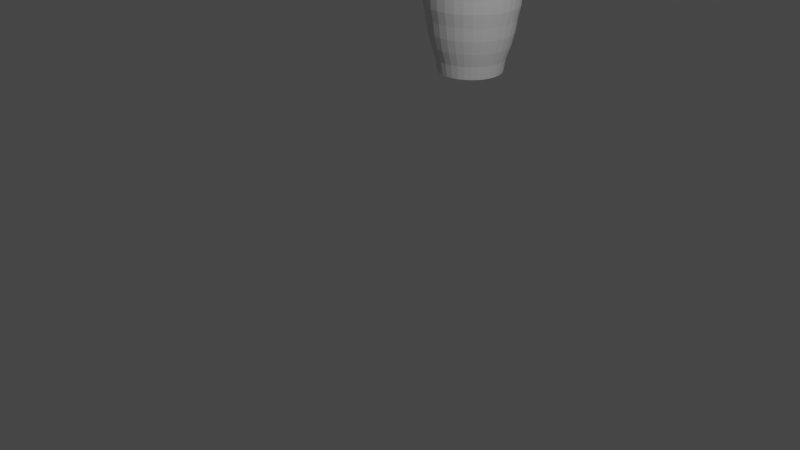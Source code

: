 # Source: Vase.blend  (saved by Blender 3.0.42; exported with 4.5.12 LTS)
import bpy
from mathutils import Matrix  # noqa: F401  (used for matrix-valued properties, if any)

bpy.ops.wm.read_factory_settings(use_empty=True)
scene = bpy.context.scene
scene.name = 'Scene'

# ---- collections
col_collection = bpy.data.collections.new('Collection'); scene.collection.children.link(col_collection)

# ---- world
world_world = bpy.data.worlds.new('World'); scene.world = world_world
world_world.use_nodes = True; world_world.node_tree.nodes.clear()
_N = world_world.node_tree.nodes; _L = world_world.node_tree.links
n0 = _N.new('ShaderNodeOutputWorld'); n0.name = 'World Output'; n0.location = (300, 300)
n1 = _N.new('ShaderNodeBackground'); n1.name = 'Background'; n1.location = (10, 300)
n1.inputs[0].default_value = (0.05088, 0.05088, 0.05088, 1.0)
_L.new(n1.outputs[0], n0.inputs[0])
n0.is_active_output = True
world_world.color = (0.05088, 0.05088, 0.05088)
world_world.use_sun_shadow = False
world_world.sun_shadow_jitter_overblur = 0.0

# ---- cameras
cam_camera = bpy.data.cameras.new('Camera')
cam_camera.clip_end = 100.0
cam_camera.ortho_scale = 7.314

# ---- lights
light_light = bpy.data.lights.new('Light', 'POINT')
light_light.transmission_factor = 0.0
light_light.energy = 1000.0
light_light.shadow_soft_size = 0.1
light_light.shadow_maximum_resolution = 0.006
light_light.use_absolute_resolution = True

# ---- meshes
me_cylinder_005 = bpy.data.meshes.new('Cylinder.005')
me_cylinder_005.from_pydata([(7.336e-08, 0.4809, 0.9352), (0.09382, 0.4717, 0.9352), (0.184, 0.4443, 0.9352), (0.2672, 0.3999, 0.9352), (0.34, 0.34, 0.9352), (0.3999, 0.2672, 0.9352), (0.4443, 0.184, 0.9352), (0.4717, 0.09382, 0.9352), (0.4809, -2.102e-08, 0.9352), (0.4717, -0.09382, 0.9352), (0.4443, -0.184, 0.9352), (0.3999, -0.2672, 0.9352), (0.34, -0.34, 0.9352), (0.2672, -0.3999, 0.9352), (0.184, -0.4443, 0.9352), (0.09382, -0.4717, 0.9352), (3.132e-08, -0.4809, 0.9352), (-0.09382, -0.4717, 0.9352), (-0.184, -0.4443, 0.9352), (-0.2672, -0.3999, 0.9352), (-0.34, -0.34, 0.9352), (-0.3999, -0.2672, 0.9352), (-0.4443, -0.184, 0.9352), (-0.4717, -0.09382, 0.9352), (-0.4809, 5.735e-09, 0.9352), (-0.4717, 0.09382, 0.9352), (-0.4443, 0.184, 0.9352), (-0.3999, 0.2672, 0.9352), (-0.34, 0.34, 0.9352), (-0.2672, 0.3999, 0.9352), (-0.184, 0.4443, 0.9352), (-0.09382, 0.4717, 0.9352), (0.0, 0.7637, 1.935), (0.149, 0.749, 1.935), (0.2923, 0.7056, 1.935), (0.4243, 0.635, 1.935), (0.54, 0.54, 1.935), (0.635, 0.4243, 1.935), (0.7056, 0.2923, 1.935), (0.749, 0.149, 1.935), (0.7637, -5.214e-09, 1.935), (0.749, -0.149, 1.935), (0.7056, -0.2923, 1.935), (0.635, -0.4243, 1.935), (0.54, -0.54, 1.935), (0.4243, -0.635, 1.935), (0.2923, -0.7056, 1.935), (0.149, -0.749, 1.935), (-6.677e-08, -0.7637, 1.935), (-0.149, -0.749, 1.935), (-0.2923, -0.7056, 1.935), (-0.4243, -0.635, 1.935), (-0.54, -0.54, 1.935), (-0.635, -0.4243, 1.935), (-0.7056, -0.2923, 1.935), (-0.749, -0.149, 1.935), (-0.7637, 3.728e-08, 1.935), (-0.749, 0.149, 1.935), (-0.7056, 0.2923, 1.935), (-0.635, 0.4243, 1.935), (-0.54, 0.54, 1.935), (-0.4243, 0.635, 1.935), (-0.2923, 0.7056, 1.935), (-0.149, 0.749, 1.935), (0.128, 0.6437, 1.435), (0.2512, 0.6064, 1.435), (0.3647, 0.5457, 1.435), (0.4641, 0.4641, 1.435), (0.5457, 0.3647, 1.435), (0.6064, 0.2512, 1.435), (0.6437, 0.128, 1.435), (0.6564, -2.869e-08, 1.435), (0.6437, -0.128, 1.435), (0.6064, -0.2512, 1.435), (0.5457, -0.3647, 1.435), (0.4641, -0.4641, 1.435), (0.3647, -0.5457, 1.435), (0.2512, -0.6064, 1.435), (0.128, -0.6437, 1.435), (-1.393e-07, -0.6564, 1.435), (-0.128, -0.6437, 1.435), (-0.2512, -0.6064, 1.435), (-0.3647, -0.5457, 1.435), (-0.4641, -0.4641, 1.435), (-0.5457, -0.3647, 1.435), (-0.6064, -0.2512, 1.435), (-0.6437, -0.128, 1.435), (-0.6564, 7.827e-09, 1.435), (-0.6437, 0.128, 1.435), (-0.6064, 0.2512, 1.435), (-0.5457, 0.3647, 1.435), (-0.4641, 0.4641, 1.435), (-0.3647, 0.5457, 1.435), (-0.2512, 0.6064, 1.435), (-0.128, 0.6437, 1.435), (-8.193e-08, 0.6564, 1.435), (0.0, 0.7323, 2.435), (0.1429, 0.7183, 2.435), (0.2803, 0.6766, 2.435), (0.4069, 0.6089, 2.435), (0.5178, 0.5178, 2.435), (0.6089, 0.4069, 2.435), (0.6766, 0.2803, 2.435), (0.7183, 0.1429, 2.435), (0.7323, -1.026e-10, 2.435), (0.7183, -0.1429, 2.435), (0.6766, -0.2803, 2.435), (0.6089, -0.4069, 2.435), (0.5178, -0.5178, 2.435), (0.4069, -0.6089, 2.435), (0.2803, -0.6766, 2.435), (0.1429, -0.7183, 2.435), (-6.402e-08, -0.7323, 2.435), (-0.1429, -0.7183, 2.435), (-0.2803, -0.6766, 2.435), (-0.4069, -0.6089, 2.435), (-0.5178, -0.5178, 2.435), (-0.6089, -0.4069, 2.435), (-0.6766, -0.2803, 2.435), (-0.7183, -0.1429, 2.435), (-0.7323, 4.064e-08, 2.435), (-0.7183, 0.1429, 2.435), (-0.6766, 0.2803, 2.435), (-0.6089, 0.4069, 2.435), (-0.5178, 0.5178, 2.435), (-0.4069, 0.6089, 2.435), (-0.2803, 0.6766, 2.435), (-0.1429, 0.7183, 2.435), (0.1495, 0.7518, 2.2), (0.2933, 0.7082, 2.2), (0.4259, 0.6373, 2.2), (0.542, 0.542, 2.2), (0.6373, 0.4259, 2.2), (0.7082, 0.2933, 2.2), (0.7518, 0.1495, 2.2), (0.7665, -5.673e-09, 2.2), (0.7518, -0.1495, 2.2), (0.7082, -0.2933, 2.2), (0.6373, -0.4259, 2.2), (0.542, -0.542, 2.2), (0.4259, -0.6373, 2.2), (0.2933, -0.7082, 2.2), (0.1495, -0.7518, 2.2), (-1.227e-07, -0.7665, 2.2), (-0.1495, -0.7518, 2.2), (-0.2933, -0.7082, 2.2), (-0.4259, -0.6373, 2.2), (-0.542, -0.542, 2.2), (-0.6373, -0.4259, 2.2), (-0.7082, -0.2933, 2.2), (-0.7518, -0.1495, 2.2), (-0.7665, 3.697e-08, 2.2), (-0.7518, 0.1495, 2.2), (-0.7082, 0.2933, 2.2), (-0.6373, 0.4259, 2.2), (-0.542, 0.542, 2.2), (-0.4259, 0.6373, 2.2), (-0.2933, 0.7082, 2.2), (-0.1495, 0.7518, 2.2), (-5.567e-08, 0.7665, 2.2), (0.0, 0.7124, 1.685), (0.139, 0.6987, 1.685), (0.2726, 0.6582, 1.685), (0.3958, 0.5923, 1.685), (0.5037, 0.5037, 1.685), (0.5923, 0.3958, 1.685), (0.6582, 0.2726, 1.685), (0.6987, 0.139, 1.685), (0.7124, -3.114e-08, 1.685), (0.6987, -0.139, 1.685), (0.6582, -0.2726, 1.685), (0.5923, -0.3958, 1.685), (0.5037, -0.5037, 1.685), (0.3958, -0.5923, 1.685), (0.2726, -0.6582, 1.685), (0.139, -0.6987, 1.685), (-6.228e-08, -0.7124, 1.685), (-0.139, -0.6987, 1.685), (-0.2726, -0.6582, 1.685), (-0.3958, -0.5923, 1.685), (-0.5037, -0.5037, 1.685), (-0.5923, -0.3958, 1.685), (-0.6582, -0.2726, 1.685), (-0.6987, -0.139, 1.685), (-0.7124, 8.495e-09, 1.685), (-0.6987, 0.139, 1.685), (-0.6582, 0.2726, 1.685), (-0.5923, 0.3958, 1.685), (-0.5037, 0.5037, 1.685), (-0.3958, 0.5923, 1.685), (-0.2726, 0.6582, 1.685), (-0.139, 0.6987, 1.685), (0.1134, 0.5701, 1.185), (0.2224, 0.537, 1.185), (0.3229, 0.4833, 1.185), (0.411, 0.411, 1.185), (0.4833, 0.3229, 1.185), (0.537, 0.2224, 1.185), (0.5701, 0.1134, 1.185), (0.5812, -2.541e-08, 1.185), (0.5701, -0.1134, 1.185), (0.537, -0.2224, 1.185), (0.4833, -0.3229, 1.185), (0.411, -0.411, 1.185), (0.3229, -0.4833, 1.185), (0.2224, -0.537, 1.185), (0.1134, -0.5701, 1.185), (-1.507e-07, -0.5812, 1.185), (-0.1134, -0.5701, 1.185), (-0.2224, -0.537, 1.185), (-0.3229, -0.4833, 1.185), (-0.411, -0.411, 1.185), (-0.4833, -0.3229, 1.185), (-0.537, -0.2224, 1.185), (-0.5701, -0.1134, 1.185), (-0.5812, 6.931e-09, 1.185), (-0.5701, 0.1134, 1.185), (-0.537, 0.2224, 1.185), (-0.4833, 0.3229, 1.185), (-0.411, 0.411, 1.185), (-0.3229, 0.4833, 1.185), (-0.2224, 0.537, 1.185), (-0.1134, 0.5701, 1.185), (-9.984e-08, 0.5812, 1.185), (0.1294, 0.6508, 2.536), (0.2539, 0.613, 2.536), (0.3686, 0.5517, 2.536), (0.4692, 0.4692, 2.536), (0.5517, 0.3686, 2.536), (0.613, 0.2539, 2.536), (0.6508, 0.1294, 2.536), (0.6635, 9.396e-09, 2.536), (0.6508, -0.1294, 2.536), (0.613, -0.2539, 2.536), (0.5517, -0.3686, 2.536), (0.4692, -0.4692, 2.536), (0.3686, -0.5517, 2.536), (0.2539, -0.613, 2.536), (0.1294, -0.6508, 2.536), (-1.382e-07, -0.6635, 2.536), (-0.1294, -0.6508, 2.536), (-0.2539, -0.613, 2.536), (-0.3686, -0.5517, 2.536), (-0.4692, -0.4692, 2.536), (-0.5517, -0.3686, 2.536), (-0.613, -0.2539, 2.536), (-0.6508, -0.1294, 2.536), (-0.6635, 4.631e-08, 2.536), (-0.6508, 0.1294, 2.536), (-0.613, 0.2539, 2.536), (-0.5517, 0.3686, 2.536), (-0.4692, 0.4692, 2.536), (-0.3686, 0.5517, 2.536), (-0.2539, 0.613, 2.536), (-0.1294, 0.6508, 2.536), (-8.022e-08, 0.6635, 2.536), (0.0, 0.7661, 2.318), (0.1495, 0.7514, 2.318), (0.2932, 0.7078, 2.318), (0.4256, 0.637, 2.318), (0.5417, 0.5417, 2.318), (0.637, 0.4256, 2.318), (0.7078, 0.2932, 2.318), (0.7514, 0.1495, 2.318), (0.7661, -5.604e-09, 2.318), (0.7514, -0.1495, 2.318), (0.7078, -0.2932, 2.318), (0.637, -0.4256, 2.318), (0.5417, -0.5417, 2.318), (0.4256, -0.637, 2.318), (0.2932, -0.7078, 2.318), (0.1495, -0.7514, 2.318), (-6.697e-08, -0.7661, 2.318), (-0.1495, -0.7514, 2.318), (-0.2932, -0.7078, 2.318), (-0.4256, -0.637, 2.318), (-0.5417, -0.5417, 2.318), (-0.637, -0.4256, 2.318), (-0.7078, -0.2932, 2.318), (-0.7514, -0.1495, 2.318), (-0.7661, 3.702e-08, 2.318), (-0.7514, 0.1495, 2.318), (-0.7078, 0.2932, 2.318), (-0.637, 0.4256, 2.318), (-0.5417, 0.5417, 2.318), (-0.4256, 0.637, 2.318), (-0.2932, 0.7078, 2.318), (-0.1495, 0.7514, 2.318), (0.1522, 0.7653, 2.068), (0.2986, 0.7209, 2.068), (0.4335, 0.6488, 2.068), (0.5517, 0.5517, 2.068), (0.6488, 0.4335, 2.068), (0.7209, 0.2986, 2.068), (0.7653, 0.1522, 2.068), (0.7803, -7.915e-09, 2.068), (0.7653, -0.1522, 2.068), (0.7209, -0.2986, 2.068), (0.6488, -0.4335, 2.068), (0.5517, -0.5517, 2.068), (0.4335, -0.6488, 2.068), (0.2986, -0.7209, 2.068), (0.1522, -0.7653, 2.068), (-1.206e-07, -0.7803, 2.068), (-0.1522, -0.7653, 2.068), (-0.2986, -0.7209, 2.068), (-0.4335, -0.6488, 2.068), (-0.5517, -0.5517, 2.068), (-0.6488, -0.4335, 2.068), (-0.7209, -0.2986, 2.068), (-0.7653, -0.1522, 2.068), (-0.7803, 3.55e-08, 2.068), (-0.7653, 0.1522, 2.068), (-0.7209, 0.2986, 2.068), (-0.6488, 0.4335, 2.068), (-0.5517, 0.5517, 2.068), (-0.4335, 0.6488, 2.068), (-0.2986, 0.7209, 2.068), (-0.1522, 0.7653, 2.068), (-5.238e-08, 0.7803, 2.068), (0.0, 0.7407, 1.81), (0.1445, 0.7265, 1.81), (0.2835, 0.6843, 1.81), (0.4115, 0.6159, 1.81), (0.5238, 0.5238, 1.81), (0.6159, 0.4115, 1.81), (0.6843, 0.2835, 1.81), (0.7265, 0.1445, 1.81), (0.7407, -3.238e-08, 1.81), (0.7265, -0.1445, 1.81), (0.6843, -0.2835, 1.81), (0.6159, -0.4115, 1.81), (0.5238, -0.5238, 1.81), (0.4115, -0.6159, 1.81), (0.2835, -0.6843, 1.81), (0.1445, -0.7265, 1.81), (-6.476e-08, -0.7407, 1.81), (-0.1445, -0.7265, 1.81), (-0.2835, -0.6843, 1.81), (-0.4115, -0.6159, 1.81), (-0.5238, -0.5238, 1.81), (-0.6159, -0.4115, 1.81), (-0.6843, -0.2835, 1.81), (-0.7265, -0.1445, 1.81), (-0.7407, 8.833e-09, 1.81), (-0.7265, 0.1445, 1.81), (-0.6843, 0.2835, 1.81), (-0.6159, 0.4115, 1.81), (-0.5238, 0.5238, 1.81), (-0.4115, 0.6159, 1.81), (-0.2835, 0.6843, 1.81), (-0.1445, 0.7265, 1.81), (0.1364, 0.6858, 1.56), (0.2676, 0.646, 1.56), (0.3885, 0.5814, 1.56), (0.4945, 0.4945, 1.56), (0.5814, 0.3885, 1.56), (0.646, 0.2676, 1.56), (0.6858, 0.1364, 1.56), (0.6993, -3.057e-08, 1.56), (0.6858, -0.1364, 1.56), (0.646, -0.2676, 1.56), (0.5814, -0.3885, 1.56), (0.4945, -0.4945, 1.56), (0.3885, -0.5814, 1.56), (0.2676, -0.646, 1.56), (0.1364, -0.6858, 1.56), (-1.328e-07, -0.6993, 1.56), (-0.1364, -0.6858, 1.56), (-0.2676, -0.646, 1.56), (-0.3885, -0.5814, 1.56), (-0.4945, -0.4945, 1.56), (-0.5814, -0.3885, 1.56), (-0.646, -0.2676, 1.56), (-0.6858, -0.1364, 1.56), (-0.6993, 8.339e-09, 1.56), (-0.6858, 0.1364, 1.56), (-0.646, 0.2676, 1.56), (-0.5814, 0.3885, 1.56), (-0.4945, 0.4945, 1.56), (-0.3885, 0.5814, 1.56), (-0.2676, 0.646, 1.56), (-0.1364, 0.6858, 1.56), (-7.17e-08, 0.6993, 1.56), (2.624e-09, 0.6305, 1.31), (0.123, 0.6184, 1.31), (0.2413, 0.5826, 1.31), (0.3503, 0.5243, 1.31), (0.4459, 0.4459, 1.31), (0.5243, 0.3503, 1.31), (0.5826, 0.2413, 1.31), (0.6184, 0.123, 1.31), (0.6305, -2.756e-08, 1.31), (0.6184, -0.123, 1.31), (0.5826, -0.2413, 1.31), (0.5243, -0.3503, 1.31), (0.4459, -0.4459, 1.31), (0.3503, -0.5243, 1.31), (0.2413, -0.5826, 1.31), (0.123, -0.6184, 1.31), (-5.25e-08, -0.6305, 1.31), (-0.123, -0.6184, 1.31), (-0.2413, -0.5826, 1.31), (-0.3503, -0.5243, 1.31), (-0.4459, -0.4459, 1.31), (-0.5243, -0.3503, 1.31), (-0.5826, -0.2413, 1.31), (-0.6184, -0.123, 1.31), (-0.6305, 7.519e-09, 1.31), (-0.6184, 0.123, 1.31), (-0.5826, 0.2413, 1.31), (-0.5243, 0.3503, 1.31), (-0.4459, 0.4459, 1.31), (-0.3503, 0.5243, 1.31), (-0.2413, 0.5826, 1.31), (-0.123, 0.6184, 1.31), (0.1003, 0.5042, 1.06), (0.1967, 0.475, 1.06), (0.2856, 0.4275, 1.06), (0.3635, 0.3635, 1.06), (0.4275, 0.2856, 1.06), (0.475, 0.1967, 1.06), (0.5042, 0.1003, 1.06), (0.5141, -2.247e-08, 1.06), (0.5042, -0.1003, 1.06), (0.475, -0.1967, 1.06), (0.4275, -0.2856, 1.06), (0.3635, -0.3635, 1.06), (0.2856, -0.4275, 1.06), (0.1967, -0.475, 1.06), (0.1003, -0.5042, 1.06), (-1.608e-07, -0.5141, 1.06), (-0.1003, -0.5042, 1.06), (-0.1967, -0.475, 1.06), (-0.2856, -0.4275, 1.06), (-0.3635, -0.3635, 1.06), (-0.4275, -0.2856, 1.06), (-0.475, -0.1967, 1.06), (-0.5042, -0.1003, 1.06), (-0.5141, 6.131e-09, 1.06), (-0.5042, 0.1003, 1.06), (-0.475, 0.1967, 1.06), (-0.4275, 0.2856, 1.06), (-0.3635, 0.3635, 1.06), (-0.2856, 0.4275, 1.06), (-0.1967, 0.475, 1.06), (-0.1003, 0.5042, 1.06), (-1.158e-07, 0.5141, 1.06), (1.391e-07, 1.235e-08, 2.617), (-0.109, 0.548, 2.611), (-2.962e-08, 0.5587, 2.611), (0.109, 0.548, 2.611), (0.2138, 0.5162, 2.611), (0.3104, 0.4646, 2.611), (0.3951, 0.3951, 2.611), (0.4646, 0.3104, 2.611), (0.5162, 0.2138, 2.611), (0.548, 0.109, 2.611), (0.5587, 7.856e-09, 2.611), (0.548, -0.109, 2.611), (0.5162, -0.2138, 2.611), (0.4646, -0.3104, 2.611), (0.3951, -0.3951, 2.611), (0.3104, -0.4646, 2.611), (0.2138, -0.5162, 2.611), (0.109, -0.548, 2.611), (-7.846e-08, -0.5587, 2.611), (-0.109, -0.548, 2.611), (-0.2138, -0.5162, 2.611), (-0.3104, -0.4646, 2.611), (-0.3951, -0.3951, 2.611), (-0.4646, -0.3104, 2.611), (-0.5162, -0.2138, 2.611), (-0.548, -0.109, 2.611), (-0.5587, 3.894e-08, 2.611), (-0.548, 0.109, 2.611), (-0.5162, 0.2138, 2.611), (-0.4646, 0.3104, 2.611), (-0.3951, 0.3951, 2.611), (-0.3104, 0.4646, 2.611), (-0.2138, 0.5162, 2.611)], [], [(0, 1, 2, 3, 4, 5, 6, 7, 8, 9, 10, 11, 12, 13, 14, 15, 16, 17, 18, 19, 20, 21, 22, 23, 24, 25, 26, 27, 28, 29, 30, 31), (351, 63, 32, 320), (350, 62, 63, 351), (349, 61, 62, 350), (348, 60, 61, 349), (347, 59, 60, 348), (346, 58, 59, 347), (345, 57, 58, 346), (344, 56, 57, 345), (343, 55, 56, 344), (342, 54, 55, 343), (341, 53, 54, 342), (340, 52, 53, 341), (339, 51, 52, 340), (338, 50, 51, 339), (337, 49, 50, 338), (336, 48, 49, 337), (335, 47, 48, 336), (334, 46, 47, 335), (333, 45, 46, 334), (332, 44, 45, 333), (331, 43, 44, 332), (330, 42, 43, 331), (329, 41, 42, 330), (328, 40, 41, 329), (327, 39, 40, 328), (326, 38, 39, 327), (325, 37, 38, 326), (324, 36, 37, 325), (323, 35, 36, 324), (322, 34, 35, 323), (321, 33, 34, 322), (320, 32, 33, 321), (384, 95, 64, 385), (385, 64, 65, 386), (386, 65, 66, 387), (387, 66, 67, 388), (388, 67, 68, 389), (389, 68, 69, 390), (390, 69, 70, 391), (391, 70, 71, 392), (392, 71, 72, 393), (393, 72, 73, 394), (394, 73, 74, 395), (395, 74, 75, 396), (396, 75, 76, 397), (397, 76, 77, 398), (398, 77, 78, 399), (399, 78, 79, 400), (400, 79, 80, 401), (401, 80, 81, 402), (402, 81, 82, 403), (403, 82, 83, 404), (404, 83, 84, 405), (405, 84, 85, 406), (406, 85, 86, 407), (407, 86, 87, 408), (408, 87, 88, 409), (409, 88, 89, 410), (410, 89, 90, 411), (411, 90, 91, 412), (412, 91, 92, 413), (413, 92, 93, 414), (414, 93, 94, 415), (415, 94, 95, 384), (287, 127, 96, 256), (286, 126, 127, 287), (285, 125, 126, 286), (284, 124, 125, 285), (283, 123, 124, 284), (282, 122, 123, 283), (281, 121, 122, 282), (280, 120, 121, 281), (279, 119, 120, 280), (278, 118, 119, 279), (277, 117, 118, 278), (276, 116, 117, 277), (275, 115, 116, 276), (274, 114, 115, 275), (273, 113, 114, 274), (272, 112, 113, 273), (271, 111, 112, 272), (270, 110, 111, 271), (269, 109, 110, 270), (268, 108, 109, 269), (267, 107, 108, 268), (266, 106, 107, 267), (265, 105, 106, 266), (264, 104, 105, 265), (263, 103, 104, 264), (262, 102, 103, 263), (261, 101, 102, 262), (260, 100, 101, 261), (259, 99, 100, 260), (258, 98, 99, 259), (257, 97, 98, 258), (256, 96, 97, 257), (319, 159, 128, 288), (288, 128, 129, 289), (289, 129, 130, 290), (290, 130, 131, 291), (291, 131, 132, 292), (292, 132, 133, 293), (293, 133, 134, 294), (294, 134, 135, 295), (295, 135, 136, 296), (296, 136, 137, 297), (297, 137, 138, 298), (298, 138, 139, 299), (299, 139, 140, 300), (300, 140, 141, 301), (301, 141, 142, 302), (302, 142, 143, 303), (303, 143, 144, 304), (304, 144, 145, 305), (305, 145, 146, 306), (306, 146, 147, 307), (307, 147, 148, 308), (308, 148, 149, 309), (309, 149, 150, 310), (310, 150, 151, 311), (311, 151, 152, 312), (312, 152, 153, 313), (313, 153, 154, 314), (314, 154, 155, 315), (315, 155, 156, 316), (316, 156, 157, 317), (317, 157, 158, 318), (318, 158, 159, 319), (224, 255, 450, 451), (237, 236, 463, 464), (250, 249, 476, 477), (236, 235, 462, 463), (249, 248, 475, 476), (235, 234, 461, 462), (248, 247, 474, 475), (234, 233, 460, 461), (247, 246, 473, 474), (233, 232, 459, 460), (246, 245, 472, 473), (232, 231, 458, 459), (245, 244, 471, 472), (231, 230, 457, 458), (244, 243, 470, 471), (230, 229, 456, 457), (243, 242, 469, 470), (229, 228, 455, 456), (242, 241, 468, 469), (255, 254, 449, 450), (228, 227, 454, 455), (241, 240, 467, 468), (254, 253, 480, 449), (227, 226, 453, 454), (240, 239, 466, 467), (253, 252, 479, 480), (226, 225, 452, 453), (239, 238, 465, 466), (252, 251, 478, 479), (225, 224, 451, 452), (238, 237, 464, 465), (251, 250, 477, 478), (383, 160, 161, 352), (352, 161, 162, 353), (353, 162, 163, 354), (354, 163, 164, 355), (355, 164, 165, 356), (356, 165, 166, 357), (357, 166, 167, 358), (358, 167, 168, 359), (359, 168, 169, 360), (360, 169, 170, 361), (361, 170, 171, 362), (362, 171, 172, 363), (363, 172, 173, 364), (364, 173, 174, 365), (365, 174, 175, 366), (366, 175, 176, 367), (367, 176, 177, 368), (368, 177, 178, 369), (369, 178, 179, 370), (370, 179, 180, 371), (371, 180, 181, 372), (372, 181, 182, 373), (373, 182, 183, 374), (374, 183, 184, 375), (375, 184, 185, 376), (376, 185, 186, 377), (377, 186, 187, 378), (378, 187, 188, 379), (379, 188, 189, 380), (380, 189, 190, 381), (381, 190, 191, 382), (382, 191, 160, 383), (446, 222, 223, 447), (445, 221, 222, 446), (444, 220, 221, 445), (443, 219, 220, 444), (442, 218, 219, 443), (441, 217, 218, 442), (440, 216, 217, 441), (439, 215, 216, 440), (438, 214, 215, 439), (437, 213, 214, 438), (436, 212, 213, 437), (435, 211, 212, 436), (434, 210, 211, 435), (433, 209, 210, 434), (432, 208, 209, 433), (431, 207, 208, 432), (430, 206, 207, 431), (429, 205, 206, 430), (428, 204, 205, 429), (427, 203, 204, 428), (426, 202, 203, 427), (425, 201, 202, 426), (424, 200, 201, 425), (423, 199, 200, 424), (422, 198, 199, 423), (421, 197, 198, 422), (420, 196, 197, 421), (419, 195, 196, 420), (418, 194, 195, 419), (417, 193, 194, 418), (416, 192, 193, 417), (447, 223, 192, 416), (96, 255, 224, 97), (97, 224, 225, 98), (98, 225, 226, 99), (99, 226, 227, 100), (100, 227, 228, 101), (101, 228, 229, 102), (102, 229, 230, 103), (103, 230, 231, 104), (104, 231, 232, 105), (105, 232, 233, 106), (106, 233, 234, 107), (107, 234, 235, 108), (108, 235, 236, 109), (109, 236, 237, 110), (110, 237, 238, 111), (111, 238, 239, 112), (112, 239, 240, 113), (113, 240, 241, 114), (114, 241, 242, 115), (115, 242, 243, 116), (116, 243, 244, 117), (117, 244, 245, 118), (118, 245, 246, 119), (119, 246, 247, 120), (120, 247, 248, 121), (121, 248, 249, 122), (122, 249, 250, 123), (123, 250, 251, 124), (124, 251, 252, 125), (125, 252, 253, 126), (126, 253, 254, 127), (127, 254, 255, 96), (159, 256, 257, 128), (128, 257, 258, 129), (129, 258, 259, 130), (130, 259, 260, 131), (131, 260, 261, 132), (132, 261, 262, 133), (133, 262, 263, 134), (134, 263, 264, 135), (135, 264, 265, 136), (136, 265, 266, 137), (137, 266, 267, 138), (138, 267, 268, 139), (139, 268, 269, 140), (140, 269, 270, 141), (141, 270, 271, 142), (142, 271, 272, 143), (143, 272, 273, 144), (144, 273, 274, 145), (145, 274, 275, 146), (146, 275, 276, 147), (147, 276, 277, 148), (148, 277, 278, 149), (149, 278, 279, 150), (150, 279, 280, 151), (151, 280, 281, 152), (152, 281, 282, 153), (153, 282, 283, 154), (154, 283, 284, 155), (155, 284, 285, 156), (156, 285, 286, 157), (157, 286, 287, 158), (158, 287, 256, 159), (63, 318, 319, 32), (62, 317, 318, 63), (61, 316, 317, 62), (60, 315, 316, 61), (59, 314, 315, 60), (58, 313, 314, 59), (57, 312, 313, 58), (56, 311, 312, 57), (55, 310, 311, 56), (54, 309, 310, 55), (53, 308, 309, 54), (52, 307, 308, 53), (51, 306, 307, 52), (50, 305, 306, 51), (49, 304, 305, 50), (48, 303, 304, 49), (47, 302, 303, 48), (46, 301, 302, 47), (45, 300, 301, 46), (44, 299, 300, 45), (43, 298, 299, 44), (42, 297, 298, 43), (41, 296, 297, 42), (40, 295, 296, 41), (39, 294, 295, 40), (38, 293, 294, 39), (37, 292, 293, 38), (36, 291, 292, 37), (35, 290, 291, 36), (34, 289, 290, 35), (33, 288, 289, 34), (32, 319, 288, 33), (160, 320, 321, 161), (161, 321, 322, 162), (162, 322, 323, 163), (163, 323, 324, 164), (164, 324, 325, 165), (165, 325, 326, 166), (166, 326, 327, 167), (167, 327, 328, 168), (168, 328, 329, 169), (169, 329, 330, 170), (170, 330, 331, 171), (171, 331, 332, 172), (172, 332, 333, 173), (173, 333, 334, 174), (174, 334, 335, 175), (175, 335, 336, 176), (176, 336, 337, 177), (177, 337, 338, 178), (178, 338, 339, 179), (179, 339, 340, 180), (180, 340, 341, 181), (181, 341, 342, 182), (182, 342, 343, 183), (183, 343, 344, 184), (184, 344, 345, 185), (185, 345, 346, 186), (186, 346, 347, 187), (187, 347, 348, 188), (188, 348, 349, 189), (189, 349, 350, 190), (190, 350, 351, 191), (191, 351, 320, 160), (94, 382, 383, 95), (93, 381, 382, 94), (92, 380, 381, 93), (91, 379, 380, 92), (90, 378, 379, 91), (89, 377, 378, 90), (88, 376, 377, 89), (87, 375, 376, 88), (86, 374, 375, 87), (85, 373, 374, 86), (84, 372, 373, 85), (83, 371, 372, 84), (82, 370, 371, 83), (81, 369, 370, 82), (80, 368, 369, 81), (79, 367, 368, 80), (78, 366, 367, 79), (77, 365, 366, 78), (76, 364, 365, 77), (75, 363, 364, 76), (74, 362, 363, 75), (73, 361, 362, 74), (72, 360, 361, 73), (71, 359, 360, 72), (70, 358, 359, 71), (69, 357, 358, 70), (68, 356, 357, 69), (67, 355, 356, 68), (66, 354, 355, 67), (65, 353, 354, 66), (64, 352, 353, 65), (95, 383, 352, 64), (222, 415, 384, 223), (221, 414, 415, 222), (220, 413, 414, 221), (219, 412, 413, 220), (218, 411, 412, 219), (217, 410, 411, 218), (216, 409, 410, 217), (215, 408, 409, 216), (214, 407, 408, 215), (213, 406, 407, 214), (212, 405, 406, 213), (211, 404, 405, 212), (210, 403, 404, 211), (209, 402, 403, 210), (208, 401, 402, 209), (207, 400, 401, 208), (206, 399, 400, 207), (205, 398, 399, 206), (204, 397, 398, 205), (203, 396, 397, 204), (202, 395, 396, 203), (201, 394, 395, 202), (200, 393, 394, 201), (199, 392, 393, 200), (198, 391, 392, 199), (197, 390, 391, 198), (196, 389, 390, 197), (195, 388, 389, 196), (194, 387, 388, 195), (193, 386, 387, 194), (192, 385, 386, 193), (223, 384, 385, 192), (0, 447, 416, 1), (1, 416, 417, 2), (2, 417, 418, 3), (3, 418, 419, 4), (4, 419, 420, 5), (5, 420, 421, 6), (6, 421, 422, 7), (7, 422, 423, 8), (8, 423, 424, 9), (9, 424, 425, 10), (10, 425, 426, 11), (11, 426, 427, 12), (12, 427, 428, 13), (13, 428, 429, 14), (14, 429, 430, 15), (15, 430, 431, 16), (16, 431, 432, 17), (17, 432, 433, 18), (18, 433, 434, 19), (19, 434, 435, 20), (20, 435, 436, 21), (21, 436, 437, 22), (22, 437, 438, 23), (23, 438, 439, 24), (24, 439, 440, 25), (25, 440, 441, 26), (26, 441, 442, 27), (27, 442, 443, 28), (28, 443, 444, 29), (29, 444, 445, 30), (30, 445, 446, 31), (31, 446, 447, 0), (449, 448, 450), (480, 448, 449), (479, 448, 480), (478, 448, 479), (477, 448, 478), (476, 448, 477), (475, 448, 476), (474, 448, 475), (473, 448, 474), (472, 448, 473), (471, 448, 472), (470, 448, 471), (469, 448, 470), (468, 448, 469), (467, 448, 468), (466, 448, 467), (465, 448, 466), (464, 448, 465), (463, 448, 464), (462, 448, 463), (461, 448, 462), (460, 448, 461), (459, 448, 460), (458, 448, 459), (457, 448, 458), (456, 448, 457), (455, 448, 456), (454, 448, 455), (453, 448, 454), (452, 448, 453), (451, 448, 452), (450, 448, 451)])
_uv = me_cylinder_005.uv_layers.new(name='UVMap')
_uv.uv.foreach_set('vector', [0.75, 0.49, 0.7968, 0.4854, 0.8418, 0.4717, 0.8833, 0.4496, 0.9197, 0.4197, 0.9496, 0.3833, 0.9717, 0.3418, 0.9854, 0.2968, 0.99, 0.25, 0.9854, 0.2032, 0.9717, 0.1582, 0.9496, 0.1167, 0.9197, 0.08029, 0.8833, 0.05045, 0.8418, 0.02827, 0.7968, 0.01461, 0.75, 0.01, 0.7032, 0.01461, 0.6582, 0.02827, 0.6167, 0.05045, 0.5803, 0.08029, 0.5504, 0.1167, 0.5283, 0.1582, 0.5146, 0.2032, 0.51, 0.25, 0.5146, 0.2968, 0.5283, 0.3418, 0.5504, 0.3833, 0.5803, 0.4197, 0.6167, 0.4496, 0.6582, 0.4717, 0.7032, 0.4854, 0.03125, 0.7188, 0.03125, 0.75, 0.0, 0.75, 0.0, 0.7188, 0.0625, 0.7188, 0.0625, 0.75, 0.03125, 0.75, 0.03125, 0.7188, 0.09375, 0.7188, 0.09375, 0.75, 0.0625, 0.75, 0.0625, 0.7188, 0.125, 0.7188, 0.125, 0.75, 0.09375, 0.75, 0.09375, 0.7188, 0.1562, 0.7188, 0.1562, 0.75, 0.125, 0.75, 0.125, 0.7188, 0.1875, 0.7188, 0.1875, 0.75, 0.1562, 0.75, 0.1562, 0.7188, 0.2188, 0.7188, 0.2188, 0.75, 0.1875, 0.75, 0.1875, 0.7188, 0.25, 0.7188, 0.25, 0.75, 0.2188, 0.75, 0.2188, 0.7188, 0.2812, 0.7188, 0.2812, 0.75, 0.25, 0.75, 0.25, 0.7188, 0.3125, 0.7188, 0.3125, 0.75, 0.2812, 0.75, 0.2812, 0.7188, 0.3438, 0.7188, 0.3438, 0.75, 0.3125, 0.75, 0.3125, 0.7188, 0.375, 0.7188, 0.375, 0.75, 0.3438, 0.75, 0.3438, 0.7188, 0.4062, 0.7188, 0.4062, 0.75, 0.375, 0.75, 0.375, 0.7188, 0.4375, 0.7188, 0.4375, 0.75, 0.4062, 0.75, 0.4062, 0.7188, 0.4688, 0.7188, 0.4688, 0.75, 0.4375, 0.75, 0.4375, 0.7188, 0.5, 0.7188, 0.5, 0.75, 0.4688, 0.75, 0.4688, 0.7188, 0.5312, 0.7188, 0.5312, 0.75, 0.5, 0.75, 0.5, 0.7188, 0.5625, 0.7188, 0.5625, 0.75, 0.5312, 0.75, 0.5312, 0.7188, 0.5938, 0.7188, 0.5938, 0.75, 0.5625, 0.75, 0.5625, 0.7188, 0.625, 0.7188, 0.625, 0.75, 0.5938, 0.75, 0.5938, 0.7188, 0.6562, 0.7188, 0.6562, 0.75, 0.625, 0.75, 0.625, 0.7188, 0.6875, 0.7188, 0.6875, 0.75, 0.6562, 0.75, 0.6562, 0.7188, 0.7188, 0.7188, 0.7188, 0.75, 0.6875, 0.75, 0.6875, 0.7188, 0.75, 0.7188, 0.75, 0.75, 0.7188, 0.75, 0.7188, 0.7188, 0.7812, 0.7188, 0.7812, 0.75, 0.75, 0.75, 0.75, 0.7188, 0.8125, 0.7188, 0.8125, 0.75, 0.7812, 0.75, 0.7812, 0.7188, 0.8438, 0.7188, 0.8438, 0.75, 0.8125, 0.75, 0.8125, 0.7188, 0.875, 0.7188, 0.875, 0.75, 0.8438, 0.75, 0.8438, 0.7188, 0.9062, 0.7188, 0.9062, 0.75, 0.875, 0.75, 0.875, 0.7188, 0.9375, 0.7188, 0.9375, 0.75, 0.9062, 0.75, 0.9062, 0.7188, 0.9688, 0.7188, 0.9688, 0.75, 0.9375, 0.75, 0.9375, 0.7188, 1.0, 0.7188, 1.0, 0.75, 0.9688, 0.75, 0.9688, 0.7188, 1.0, 0.5938, 1.0, 0.625, 0.9688, 0.625, 0.9688, 0.5938, 0.9688, 0.5938, 0.9688, 0.625, 0.9375, 0.625, 0.9375, 0.5938, 0.9375, 0.5938, 0.9375, 0.625, 0.9062, 0.625, 0.9062, 0.5938, 0.9062, 0.5938, 0.9062, 0.625, 0.875, 0.625, 0.875, 0.5938, 0.875, 0.5938, 0.875, 0.625, 0.8438, 0.625, 0.8438, 0.5938, 0.8438, 0.5938, 0.8438, 0.625, 0.8125, 0.625, 0.8125, 0.5938, 0.8125, 0.5938, 0.8125, 0.625, 0.7812, 0.625, 0.7812, 0.5938, 0.7812, 0.5938, 0.7812, 0.625, 0.75, 0.625, 0.75, 0.5938, 0.75, 0.5938, 0.75, 0.625, 0.7188, 0.625, 0.7188, 0.5938, 0.7188, 0.5938, 0.7188, 0.625, 0.6875, 0.625, 0.6875, 0.5938, 0.6875, 0.5938, 0.6875, 0.625, 0.6562, 0.625, 0.6562, 0.5938, 0.6562, 0.5938, 0.6562, 0.625, 0.625, 0.625, 0.625, 0.5938, 0.625, 0.5938, 0.625, 0.625, 0.5938, 0.625, 0.5938, 0.5938, 0.5938, 0.5938, 0.5938, 0.625, 0.5625, 0.625, 0.5625, 0.5938, 0.5625, 0.5938, 0.5625, 0.625, 0.5312, 0.625, 0.5312, 0.5938, 0.5312, 0.5938, 0.5312, 0.625, 0.5, 0.625, 0.5, 0.5938, 0.5, 0.5938, 0.5, 0.625, 0.4688, 0.625, 0.4688, 0.5938, 0.4688, 0.5938, 0.4688, 0.625, 0.4375, 0.625, 0.4375, 0.5938, 0.4375, 0.5938, 0.4375, 0.625, 0.4062, 0.625, 0.4062, 0.5938, 0.4062, 0.5938, 0.4062, 0.625, 0.375, 0.625, 0.375, 0.5938, 0.375, 0.5938, 0.375, 0.625, 0.3438, 0.625, 0.3438, 0.5938, 0.3438, 0.5938, 0.3438, 0.625, 0.3125, 0.625, 0.3125, 0.5938, 0.3125, 0.5938, 0.3125, 0.625, 0.2812, 0.625, 0.2812, 0.5938, 0.2812, 0.5938, 0.2812, 0.625, 0.25, 0.625, 0.25, 0.5938, 0.25, 0.5938, 0.25, 0.625, 0.2188, 0.625, 0.2188, 0.5938, 0.2188, 0.5938, 0.2188, 0.625, 0.1875, 0.625, 0.1875, 0.5938, 0.1875, 0.5938, 0.1875, 0.625, 0.1562, 0.625, 0.1562, 0.5938, 0.1562, 0.5938, 0.1562, 0.625, 0.125, 0.625, 0.125, 0.5938, 0.125, 0.5938, 0.125, 0.625, 0.09375, 0.625, 0.09375, 0.5938, 0.09375, 0.5938, 0.09375, 0.625, 0.0625, 0.625, 0.0625, 0.5938, 0.0625, 0.5938, 0.0625, 0.625, 0.03125, 0.625, 0.03125, 0.5938, 0.03125, 0.5938, 0.03125, 0.625, 0.0, 0.625, 0.0, 0.5938, 0.03125, 0.8456, 0.03125, 0.875, 0.0, 0.875, 0.0, 0.8456, 0.0625, 0.8456, 0.0625, 0.875, 0.03125, 0.875, 0.03125, 0.8456, 0.09375, 0.8456, 0.09375, 0.875, 0.0625, 0.875, 0.0625, 0.8456, 0.125, 0.8456, 0.125, 0.875, 0.09375, 0.875, 0.09375, 0.8456, 0.1562, 0.8456, 0.1562, 0.875, 0.125, 0.875, 0.125, 0.8456, 0.1875, 0.8456, 0.1875, 0.875, 0.1562, 0.875, 0.1562, 0.8456, 0.2188, 0.8456, 0.2188, 0.875, 0.1875, 0.875, 0.1875, 0.8456, 0.25, 0.8456, 0.25, 0.875, 0.2188, 0.875, 0.2188, 0.8456, 0.2812, 0.8456, 0.2812, 0.875, 0.25, 0.875, 0.25, 0.8456, 0.3125, 0.8456, 0.3125, 0.875, 0.2812, 0.875, 0.2812, 0.8456, 0.3438, 0.8456, 0.3438, 0.875, 0.3125, 0.875, 0.3125, 0.8456, 0.375, 0.8456, 0.375, 0.875, 0.3438, 0.875, 0.3438, 0.8456, 0.4062, 0.8456, 0.4062, 0.875, 0.375, 0.875, 0.375, 0.8456, 0.4375, 0.8456, 0.4375, 0.875, 0.4062, 0.875, 0.4062, 0.8456, 0.4688, 0.8456, 0.4688, 0.875, 0.4375, 0.875, 0.4375, 0.8456, 0.5, 0.8456, 0.5, 0.875, 0.4688, 0.875, 0.4688, 0.8456, 0.5312, 0.8456, 0.5312, 0.875, 0.5, 0.875, 0.5, 0.8456, 0.5625, 0.8456, 0.5625, 0.875, 0.5312, 0.875, 0.5312, 0.8456, 0.5938, 0.8456, 0.5938, 0.875, 0.5625, 0.875, 0.5625, 0.8456, 0.625, 0.8456, 0.625, 0.875, 0.5938, 0.875, 0.5938, 0.8456, 0.6562, 0.8456, 0.6562, 0.875, 0.625, 0.875, 0.625, 0.8456, 0.6875, 0.8456, 0.6875, 0.875, 0.6562, 0.875, 0.6562, 0.8456, 0.7188, 0.8456, 0.7188, 0.875, 0.6875, 0.875, 0.6875, 0.8456, 0.75, 0.8456, 0.75, 0.875, 0.7188, 0.875, 0.7188, 0.8456, 0.7812, 0.8456, 0.7812, 0.875, 0.75, 0.875, 0.75, 0.8456, 0.8125, 0.8456, 0.8125, 0.875, 0.7812, 0.875, 0.7812, 0.8456, 0.8438, 0.8456, 0.8438, 0.875, 0.8125, 0.875, 0.8125, 0.8456, 0.875, 0.8456, 0.875, 0.875, 0.8438, 0.875, 0.8438, 0.8456, 0.9062, 0.8456, 0.9062, 0.875, 0.875, 0.875, 0.875, 0.8456, 0.9375, 0.8456, 0.9375, 0.875, 0.9062, 0.875, 0.9062, 0.8456, 0.9688, 0.8456, 0.9688, 0.875, 0.9375, 0.875, 0.9375, 0.8456, 1.0, 0.8456, 1.0, 0.875, 0.9688, 0.875, 0.9688, 0.8456, 1.0, 0.7831, 1.0, 0.8163, 0.9688, 0.8163, 0.9688, 0.7831, 0.9688, 0.7831, 0.9688, 0.8163, 0.9375, 0.8163, 0.9375, 0.7831, 0.9375, 0.7831, 0.9375, 0.8163, 0.9062, 0.8163, 0.9062, 0.7831, 0.9062, 0.7831, 0.9062, 0.8163, 0.875, 0.8163, 0.875, 0.7831, 0.875, 0.7831, 0.875, 0.8163, 0.8438, 0.8163, 0.8438, 0.7831, 0.8438, 0.7831, 0.8438, 0.8163, 0.8125, 0.8163, 0.8125, 0.7831, 0.8125, 0.7831, 0.8125, 0.8163, 0.7812, 0.8163, 0.7812, 0.7831, 0.7812, 0.7831, 0.7812, 0.8163, 0.75, 0.8163, 0.75, 0.7831, 0.75, 0.7831, 0.75, 0.8163, 0.7188, 0.8163, 0.7188, 0.7831, 0.7188, 0.7831, 0.7188, 0.8163, 0.6875, 0.8163, 0.6875, 0.7831, 0.6875, 0.7831, 0.6875, 0.8163, 0.6562, 0.8163, 0.6562, 0.7831, 0.6562, 0.7831, 0.6562, 0.8163, 0.625, 0.8163, 0.625, 0.7831, 0.625, 0.7831, 0.625, 0.8163, 0.5938, 0.8163, 0.5938, 0.7831, 0.5938, 0.7831, 0.5938, 0.8163, 0.5625, 0.8163, 0.5625, 0.7831, 0.5625, 0.7831, 0.5625, 0.8163, 0.5312, 0.8163, 0.5312, 0.7831, 0.5312, 0.7831, 0.5312, 0.8163, 0.5, 0.8163, 0.5, 0.7831, 0.5, 0.7831, 0.5, 0.8163, 0.4688, 0.8163, 0.4688, 0.7831, 0.4688, 0.7831, 0.4688, 0.8163, 0.4375, 0.8163, 0.4375, 0.7831, 0.4375, 0.7831, 0.4375, 0.8163, 0.4062, 0.8163, 0.4062, 0.7831, 0.4062, 0.7831, 0.4062, 0.8163, 0.375, 0.8163, 0.375, 0.7831, 0.375, 0.7831, 0.375, 0.8163, 0.3438, 0.8163, 0.3438, 0.7831, 0.3438, 0.7831, 0.3438, 0.8163, 0.3125, 0.8163, 0.3125, 0.7831, 0.3125, 0.7831, 0.3125, 0.8163, 0.2812, 0.8163, 0.2812, 0.7831, 0.2812, 0.7831, 0.2812, 0.8163, 0.25, 0.8163, 0.25, 0.7831, 0.25, 0.7831, 0.25, 0.8163, 0.2188, 0.8163, 0.2188, 0.7831, 0.2188, 0.7831, 0.2188, 0.8163, 0.1875, 0.8163, 0.1875, 0.7831, 0.1875, 0.7831, 0.1875, 0.8163, 0.1562, 0.8163, 0.1562, 0.7831, 0.1562, 0.7831, 0.1562, 0.8163, 0.125, 0.8163, 0.125, 0.7831, 0.125, 0.7831, 0.125, 0.8163, 0.09375, 0.8163, 0.09375, 0.7831, 0.09375, 0.7831, 0.09375, 0.8163, 0.0625, 0.8163, 0.0625, 0.7831, 0.0625, 0.7831, 0.0625, 0.8163, 0.03125, 0.8163, 0.03125, 0.7831, 0.03125, 0.7831, 0.03125, 0.8163, 0.0, 0.8163, 0.0, 0.7831, 0.9688, 0.9062, 1.0, 0.9062, 1.0, 0.9062, 0.9688, 0.9062, 0.5625, 0.9063, 0.5938, 0.9062, 0.5938, 0.9062, 0.5625, 0.9063, 0.1562, 0.9062, 0.1875, 0.9062, 0.1875, 0.9062, 0.1562, 0.9062, 0.5938, 0.9062, 0.625, 0.9062, 0.625, 0.9062, 0.5938, 0.9062, 0.1875, 0.9062, 0.2188, 0.9062, 0.2188, 0.9062, 0.1875, 0.9062, 0.625, 0.9062, 0.6562, 0.9062, 0.6562, 0.9062, 0.625, 0.9062, 0.2188, 0.9062, 0.25, 0.9062, 0.25, 0.9062, 0.2188, 0.9062, 0.6562, 0.9062, 0.6875, 0.9062, 0.6875, 0.9062, 0.6562, 0.9062, 0.25, 0.9062, 0.2812, 0.9062, 0.2812, 0.9062, 0.25, 0.9062, 0.6875, 0.9062, 0.7188, 0.9062, 0.7188, 0.9062, 0.6875, 0.9062, 0.2812, 0.9062, 0.3125, 0.9062, 0.3125, 0.9062, 0.2812, 0.9062, 0.7188, 0.9062, 0.75, 0.9062, 0.75, 0.9062, 0.7188, 0.9062, 0.3125, 0.9062, 0.3438, 0.9062, 0.3438, 0.9062, 0.3125, 0.9062, 0.75, 0.9062, 0.7812, 0.9062, 0.7812, 0.9062, 0.75, 0.9062, 0.3438, 0.9062, 0.375, 0.9062, 0.375, 0.9062, 0.3438, 0.9062, 0.7812, 0.9062, 0.8125, 0.9062, 0.8125, 0.9062, 0.7812, 0.9062, 0.375, 0.9062, 0.4062, 0.9062, 0.4062, 0.9062, 0.375, 0.9062, 0.8125, 0.9062, 0.8438, 0.9062, 0.8438, 0.9062, 0.8125, 0.9062, 0.4062, 0.9062, 0.4375, 0.9062, 0.4375, 0.9062, 0.4062, 0.9062, 0.0, 0.9062, 0.03125, 0.9062, 0.03125, 0.9062, 0.0, 0.9062, 0.8438, 0.9062, 0.875, 0.9062, 0.875, 0.9062, 0.8438, 0.9062, 0.4375, 0.9062, 0.4688, 0.9062, 0.4688, 0.9062, 0.4375, 0.9062, 0.03125, 0.9062, 0.0625, 0.9062, 0.0625, 0.9062, 0.03125, 0.9062, 0.875, 0.9062, 0.9062, 0.9062, 0.9062, 0.9062, 0.875, 0.9062, 0.4688, 0.9062, 0.5, 0.9062, 0.5, 0.9062, 0.4688, 0.9062, 0.0625, 0.9062, 0.09375, 0.9062, 0.09375, 0.9062, 0.0625, 0.9062, 0.9062, 0.9062, 0.9375, 0.9062, 0.9375, 0.9062, 0.9062, 0.9062, 0.5, 0.9062, 0.5312, 0.9062, 0.5312, 0.9062, 0.5, 0.9062, 0.09375, 0.9062, 0.125, 0.9062, 0.125, 0.9062, 0.09375, 0.9062, 0.9375, 0.9062, 0.9688, 0.9062, 0.9688, 0.9062, 0.9375, 0.9062, 0.5312, 0.9062, 0.5625, 0.9063, 0.5625, 0.9063, 0.5312, 0.9062, 0.125, 0.9062, 0.1562, 0.9062, 0.1562, 0.9062, 0.125, 0.9062, 1.0, 0.6562, 1.0, 0.6875, 0.9688, 0.6875, 0.9688, 0.6562, 0.9688, 0.6562, 0.9688, 0.6875, 0.9375, 0.6875, 0.9375, 0.6562, 0.9375, 0.6562, 0.9375, 0.6875, 0.9062, 0.6875, 0.9062, 0.6562, 0.9062, 0.6562, 0.9062, 0.6875, 0.875, 0.6875, 0.875, 0.6562, 0.875, 0.6562, 0.875, 0.6875, 0.8438, 0.6875, 0.8438, 0.6562, 0.8438, 0.6562, 0.8438, 0.6875, 0.8125, 0.6875, 0.8125, 0.6562, 0.8125, 0.6562, 0.8125, 0.6875, 0.7812, 0.6875, 0.7812, 0.6562, 0.7812, 0.6562, 0.7812, 0.6875, 0.75, 0.6875, 0.75, 0.6562, 0.75, 0.6562, 0.75, 0.6875, 0.7188, 0.6875, 0.7188, 0.6562, 0.7188, 0.6562, 0.7188, 0.6875, 0.6875, 0.6875, 0.6875, 0.6562, 0.6875, 0.6562, 0.6875, 0.6875, 0.6562, 0.6875, 0.6562, 0.6562, 0.6562, 0.6562, 0.6562, 0.6875, 0.625, 0.6875, 0.625, 0.6562, 0.625, 0.6562, 0.625, 0.6875, 0.5938, 0.6875, 0.5938, 0.6562, 0.5938, 0.6562, 0.5938, 0.6875, 0.5625, 0.6875, 0.5625, 0.6562, 0.5625, 0.6562, 0.5625, 0.6875, 0.5312, 0.6875, 0.5312, 0.6562, 0.5312, 0.6562, 0.5312, 0.6875, 0.5, 0.6875, 0.5, 0.6562, 0.5, 0.6562, 0.5, 0.6875, 0.4688, 0.6875, 0.4688, 0.6562, 0.4688, 0.6562, 0.4688, 0.6875, 0.4375, 0.6875, 0.4375, 0.6562, 0.4375, 0.6562, 0.4375, 0.6875, 0.4062, 0.6875, 0.4062, 0.6562, 0.4062, 0.6562, 0.4062, 0.6875, 0.375, 0.6875, 0.375, 0.6562, 0.375, 0.6562, 0.375, 0.6875, 0.3438, 0.6875, 0.3438, 0.6562, 0.3438, 0.6562, 0.3438, 0.6875, 0.3125, 0.6875, 0.3125, 0.6562, 0.3125, 0.6562, 0.3125, 0.6875, 0.2812, 0.6875, 0.2812, 0.6562, 0.2812, 0.6562, 0.2812, 0.6875, 0.25, 0.6875, 0.25, 0.6562, 0.25, 0.6562, 0.25, 0.6875, 0.2188, 0.6875, 0.2188, 0.6562, 0.2188, 0.6562, 0.2188, 0.6875, 0.1875, 0.6875, 0.1875, 0.6562, 0.1875, 0.6562, 0.1875, 0.6875, 0.1562, 0.6875, 0.1562, 0.6562, 0.1562, 0.6562, 0.1562, 0.6875, 0.125, 0.6875, 0.125, 0.6562, 0.125, 0.6562, 0.125, 0.6875, 0.09375, 0.6875, 0.09375, 0.6562, 0.09375, 0.6562, 0.09375, 0.6875, 0.0625, 0.6875, 0.0625, 0.6562, 0.0625, 0.6562, 0.0625, 0.6875, 0.03125, 0.6875, 0.03125, 0.6562, 0.03125, 0.6562, 0.03125, 0.6875, 0.0, 0.6875, 0.0, 0.6562, 0.03125, 0.5312, 0.03125, 0.5625, 0.0, 0.5625, 0.0, 0.5312, 0.0625, 0.5312, 0.0625, 0.5625, 0.03125, 0.5625, 0.03125, 0.5312, 0.09375, 0.5312, 0.09375, 0.5625, 0.0625, 0.5625, 0.0625, 0.5312, 0.125, 0.5312, 0.125, 0.5625, 0.09375, 0.5625, 0.09375, 0.5312, 0.1562, 0.5312, 0.1562, 0.5625, 0.125, 0.5625, 0.125, 0.5312, 0.1875, 0.5312, 0.1875, 0.5625, 0.1562, 0.5625, 0.1562, 0.5312, 0.2188, 0.5312, 0.2188, 0.5625, 0.1875, 0.5625, 0.1875, 0.5312, 0.25, 0.5312, 0.25, 0.5625, 0.2188, 0.5625, 0.2188, 0.5312, 0.2812, 0.5312, 0.2812, 0.5625, 0.25, 0.5625, 0.25, 0.5312, 0.3125, 0.5312, 0.3125, 0.5625, 0.2812, 0.5625, 0.2812, 0.5312, 0.3438, 0.5312, 0.3438, 0.5625, 0.3125, 0.5625, 0.3125, 0.5312, 0.375, 0.5312, 0.375, 0.5625, 0.3438, 0.5625, 0.3438, 0.5312, 0.4062, 0.5312, 0.4062, 0.5625, 0.375, 0.5625, 0.375, 0.5312, 0.4375, 0.5312, 0.4375, 0.5625, 0.4062, 0.5625, 0.4062, 0.5312, 0.4688, 0.5312, 0.4688, 0.5625, 0.4375, 0.5625, 0.4375, 0.5312, 0.5, 0.5312, 0.5, 0.5625, 0.4688, 0.5625, 0.4688, 0.5312, 0.5312, 0.5312, 0.5312, 0.5625, 0.5, 0.5625, 0.5, 0.5312, 0.5625, 0.5312, 0.5625, 0.5625, 0.5312, 0.5625, 0.5312, 0.5312, 0.5938, 0.5312, 0.5938, 0.5625, 0.5625, 0.5625, 0.5625, 0.5312, 0.625, 0.5312, 0.625, 0.5625, 0.5938, 0.5625, 0.5938, 0.5312, 0.6562, 0.5312, 0.6562, 0.5625, 0.625, 0.5625, 0.625, 0.5312, 0.6875, 0.5312, 0.6875, 0.5625, 0.6562, 0.5625, 0.6562, 0.5312, 0.7188, 0.5312, 0.7188, 0.5625, 0.6875, 0.5625, 0.6875, 0.5312, 0.75, 0.5312, 0.75, 0.5625, 0.7188, 0.5625, 0.7188, 0.5312, 0.7812, 0.5312, 0.7812, 0.5625, 0.75, 0.5625, 0.75, 0.5312, 0.8125, 0.5312, 0.8125, 0.5625, 0.7812, 0.5625, 0.7812, 0.5312, 0.8438, 0.5312, 0.8438, 0.5625, 0.8125, 0.5625, 0.8125, 0.5312, 0.875, 0.5312, 0.875, 0.5625, 0.8438, 0.5625, 0.8438, 0.5312, 0.9062, 0.5312, 0.9062, 0.5625, 0.875, 0.5625, 0.875, 0.5312, 0.9375, 0.5312, 0.9375, 0.5625, 0.9062, 0.5625, 0.9062, 0.5312, 0.9688, 0.5312, 0.9688, 0.5625, 0.9375, 0.5625, 0.9375, 0.5312, 1.0, 0.5312, 1.0, 0.5625, 0.9688, 0.5625, 0.9688, 0.5312, 1.0, 0.875, 1.0, 0.9062, 0.9688, 0.9062, 0.9688, 0.875, 0.9688, 0.875, 0.9688, 0.9062, 0.9375, 0.9062, 0.9375, 0.875, 0.9375, 0.875, 0.9375, 0.9062, 0.9062, 0.9062, 0.9062, 0.875, 0.9062, 0.875, 0.9062, 0.9062, 0.875, 0.9062, 0.875, 0.875, 0.875, 0.875, 0.875, 0.9062, 0.8438, 0.9062, 0.8438, 0.875, 0.8438, 0.875, 0.8438, 0.9062, 0.8125, 0.9062, 0.8125, 0.875, 0.8125, 0.875, 0.8125, 0.9062, 0.7812, 0.9062, 0.7812, 0.875, 0.7812, 0.875, 0.7812, 0.9062, 0.75, 0.9062, 0.75, 0.875, 0.75, 0.875, 0.75, 0.9062, 0.7188, 0.9062, 0.7188, 0.875, 0.7188, 0.875, 0.7188, 0.9062, 0.6875, 0.9062, 0.6875, 0.875, 0.6875, 0.875, 0.6875, 0.9062, 0.6562, 0.9062, 0.6562, 0.875, 0.6562, 0.875, 0.6562, 0.9062, 0.625, 0.9062, 0.625, 0.875, 0.625, 0.875, 0.625, 0.9062, 0.5938, 0.9062, 0.5938, 0.875, 0.5938, 0.875, 0.5938, 0.9062, 0.5625, 0.9063, 0.5625, 0.875, 0.5625, 0.875, 0.5625, 0.9063, 0.5312, 0.9062, 0.5312, 0.875, 0.5312, 0.875, 0.5312, 0.9062, 0.5, 0.9062, 0.5, 0.875, 0.5, 0.875, 0.5, 0.9062, 0.4688, 0.9062, 0.4688, 0.875, 0.4688, 0.875, 0.4688, 0.9062, 0.4375, 0.9062, 0.4375, 0.875, 0.4375, 0.875, 0.4375, 0.9062, 0.4062, 0.9062, 0.4062, 0.875, 0.4062, 0.875, 0.4062, 0.9062, 0.375, 0.9062, 0.375, 0.875, 0.375, 0.875, 0.375, 0.9062, 0.3438, 0.9062, 0.3438, 0.875, 0.3438, 0.875, 0.3438, 0.9062, 0.3125, 0.9062, 0.3125, 0.875, 0.3125, 0.875, 0.3125, 0.9062, 0.2812, 0.9062, 0.2812, 0.875, 0.2812, 0.875, 0.2812, 0.9062, 0.25, 0.9062, 0.25, 0.875, 0.25, 0.875, 0.25, 0.9062, 0.2188, 0.9062, 0.2188, 0.875, 0.2188, 0.875, 0.2188, 0.9062, 0.1875, 0.9062, 0.1875, 0.875, 0.1875, 0.875, 0.1875, 0.9062, 0.1562, 0.9062, 0.1562, 0.875, 0.1562, 0.875, 0.1562, 0.9062, 0.125, 0.9062, 0.125, 0.875, 0.125, 0.875, 0.125, 0.9062, 0.09375, 0.9062, 0.09375, 0.875, 0.09375, 0.875, 0.09375, 0.9062, 0.0625, 0.9062, 0.0625, 0.875, 0.0625, 0.875, 0.0625, 0.9062, 0.03125, 0.9062, 0.03125, 0.875, 0.03125, 0.875, 0.03125, 0.9062, 0.0, 0.9062, 0.0, 0.875, 1.0, 0.8163, 1.0, 0.8456, 0.9688, 0.8456, 0.9688, 0.8163, 0.9688, 0.8163, 0.9688, 0.8456, 0.9375, 0.8456, 0.9375, 0.8163, 0.9375, 0.8163, 0.9375, 0.8456, 0.9062, 0.8456, 0.9062, 0.8163, 0.9062, 0.8163, 0.9062, 0.8456, 0.875, 0.8456, 0.875, 0.8163, 0.875, 0.8163, 0.875, 0.8456, 0.8438, 0.8456, 0.8438, 0.8163, 0.8438, 0.8163, 0.8438, 0.8456, 0.8125, 0.8456, 0.8125, 0.8163, 0.8125, 0.8163, 0.8125, 0.8456, 0.7812, 0.8456, 0.7812, 0.8163, 0.7812, 0.8163, 0.7812, 0.8456, 0.75, 0.8456, 0.75, 0.8163, 0.75, 0.8163, 0.75, 0.8456, 0.7188, 0.8456, 0.7188, 0.8163, 0.7188, 0.8163, 0.7188, 0.8456, 0.6875, 0.8456, 0.6875, 0.8163, 0.6875, 0.8163, 0.6875, 0.8456, 0.6562, 0.8456, 0.6562, 0.8163, 0.6562, 0.8163, 0.6562, 0.8456, 0.625, 0.8456, 0.625, 0.8163, 0.625, 0.8163, 0.625, 0.8456, 0.5938, 0.8456, 0.5938, 0.8163, 0.5938, 0.8163, 0.5938, 0.8456, 0.5625, 0.8456, 0.5625, 0.8163, 0.5625, 0.8163, 0.5625, 0.8456, 0.5312, 0.8456, 0.5312, 0.8163, 0.5312, 0.8163, 0.5312, 0.8456, 0.5, 0.8456, 0.5, 0.8163, 0.5, 0.8163, 0.5, 0.8456, 0.4688, 0.8456, 0.4688, 0.8163, 0.4688, 0.8163, 0.4688, 0.8456, 0.4375, 0.8456, 0.4375, 0.8163, 0.4375, 0.8163, 0.4375, 0.8456, 0.4062, 0.8456, 0.4062, 0.8163, 0.4062, 0.8163, 0.4062, 0.8456, 0.375, 0.8456, 0.375, 0.8163, 0.375, 0.8163, 0.375, 0.8456, 0.3438, 0.8456, 0.3438, 0.8163, 0.3438, 0.8163, 0.3438, 0.8456, 0.3125, 0.8456, 0.3125, 0.8163, 0.3125, 0.8163, 0.3125, 0.8456, 0.2812, 0.8456, 0.2812, 0.8163, 0.2812, 0.8163, 0.2812, 0.8456, 0.25, 0.8456, 0.25, 0.8163, 0.25, 0.8163, 0.25, 0.8456, 0.2188, 0.8456, 0.2188, 0.8163, 0.2188, 0.8163, 0.2188, 0.8456, 0.1875, 0.8456, 0.1875, 0.8163, 0.1875, 0.8163, 0.1875, 0.8456, 0.1562, 0.8456, 0.1562, 0.8163, 0.1562, 0.8163, 0.1562, 0.8456, 0.125, 0.8456, 0.125, 0.8163, 0.125, 0.8163, 0.125, 0.8456, 0.09375, 0.8456, 0.09375, 0.8163, 0.09375, 0.8163, 0.09375, 0.8456, 0.0625, 0.8456, 0.0625, 0.8163, 0.0625, 0.8163, 0.0625, 0.8456, 0.03125, 0.8456, 0.03125, 0.8163, 0.03125, 0.8163, 0.03125, 0.8456, 0.0, 0.8456, 0.0, 0.8163, 0.03125, 0.75, 0.03125, 0.7831, 0.0, 0.7831, 0.0, 0.75, 0.0625, 0.75, 0.0625, 0.7831, 0.03125, 0.7831, 0.03125, 0.75, 0.09375, 0.75, 0.09375, 0.7831, 0.0625, 0.7831, 0.0625, 0.75, 0.125, 0.75, 0.125, 0.7831, 0.09375, 0.7831, 0.09375, 0.75, 0.1562, 0.75, 0.1562, 0.7831, 0.125, 0.7831, 0.125, 0.75, 0.1875, 0.75, 0.1875, 0.7831, 0.1562, 0.7831, 0.1562, 0.75, 0.2188, 0.75, 0.2188, 0.7831, 0.1875, 0.7831, 0.1875, 0.75, 0.25, 0.75, 0.25, 0.7831, 0.2188, 0.7831, 0.2188, 0.75, 0.2812, 0.75, 0.2812, 0.7831, 0.25, 0.7831, 0.25, 0.75, 0.3125, 0.75, 0.3125, 0.7831, 0.2812, 0.7831, 0.2812, 0.75, 0.3438, 0.75, 0.3438, 0.7831, 0.3125, 0.7831, 0.3125, 0.75, 0.375, 0.75, 0.375, 0.7831, 0.3438, 0.7831, 0.3438, 0.75, 0.4062, 0.75, 0.4062, 0.7831, 0.375, 0.7831, 0.375, 0.75, 0.4375, 0.75, 0.4375, 0.7831, 0.4062, 0.7831, 0.4062, 0.75, 0.4688, 0.75, 0.4688, 0.7831, 0.4375, 0.7831, 0.4375, 0.75, 0.5, 0.75, 0.5, 0.7831, 0.4688, 0.7831, 0.4688, 0.75, 0.5312, 0.75, 0.5312, 0.7831, 0.5, 0.7831, 0.5, 0.75, 0.5625, 0.75, 0.5625, 0.7831, 0.5312, 0.7831, 0.5312, 0.75, 0.5938, 0.75, 0.5938, 0.7831, 0.5625, 0.7831, 0.5625, 0.75, 0.625, 0.75, 0.625, 0.7831, 0.5938, 0.7831, 0.5938, 0.75, 0.6562, 0.75, 0.6562, 0.7831, 0.625, 0.7831, 0.625, 0.75, 0.6875, 0.75, 0.6875, 0.7831, 0.6562, 0.7831, 0.6562, 0.75, 0.7188, 0.75, 0.7188, 0.7831, 0.6875, 0.7831, 0.6875, 0.75, 0.75, 0.75, 0.75, 0.7831, 0.7188, 0.7831, 0.7188, 0.75, 0.7812, 0.75, 0.7812, 0.7831, 0.75, 0.7831, 0.75, 0.75, 0.8125, 0.75, 0.8125, 0.7831, 0.7812, 0.7831, 0.7812, 0.75, 0.8438, 0.75, 0.8438, 0.7831, 0.8125, 0.7831, 0.8125, 0.75, 0.875, 0.75, 0.875, 0.7831, 0.8438, 0.7831, 0.8438, 0.75, 0.9062, 0.75, 0.9062, 0.7831, 0.875, 0.7831, 0.875, 0.75, 0.9375, 0.75, 0.9375, 0.7831, 0.9062, 0.7831, 0.9062, 0.75, 0.9688, 0.75, 0.9688, 0.7831, 0.9375, 0.7831, 0.9375, 0.75, 1.0, 0.75, 1.0, 0.7831, 0.9688, 0.7831, 0.9688, 0.75, 1.0, 0.6875, 1.0, 0.7188, 0.9688, 0.7188, 0.9688, 0.6875, 0.9688, 0.6875, 0.9688, 0.7188, 0.9375, 0.7188, 0.9375, 0.6875, 0.9375, 0.6875, 0.9375, 0.7188, 0.9062, 0.7188, 0.9062, 0.6875, 0.9062, 0.6875, 0.9062, 0.7188, 0.875, 0.7188, 0.875, 0.6875, 0.875, 0.6875, 0.875, 0.7188, 0.8438, 0.7188, 0.8438, 0.6875, 0.8438, 0.6875, 0.8438, 0.7188, 0.8125, 0.7188, 0.8125, 0.6875, 0.8125, 0.6875, 0.8125, 0.7188, 0.7812, 0.7188, 0.7812, 0.6875, 0.7812, 0.6875, 0.7812, 0.7188, 0.75, 0.7188, 0.75, 0.6875, 0.75, 0.6875, 0.75, 0.7188, 0.7188, 0.7188, 0.7188, 0.6875, 0.7188, 0.6875, 0.7188, 0.7188, 0.6875, 0.7188, 0.6875, 0.6875, 0.6875, 0.6875, 0.6875, 0.7188, 0.6562, 0.7188, 0.6562, 0.6875, 0.6562, 0.6875, 0.6562, 0.7188, 0.625, 0.7188, 0.625, 0.6875, 0.625, 0.6875, 0.625, 0.7188, 0.5938, 0.7188, 0.5938, 0.6875, 0.5938, 0.6875, 0.5938, 0.7188, 0.5625, 0.7188, 0.5625, 0.6875, 0.5625, 0.6875, 0.5625, 0.7188, 0.5312, 0.7188, 0.5312, 0.6875, 0.5312, 0.6875, 0.5312, 0.7188, 0.5, 0.7188, 0.5, 0.6875, 0.5, 0.6875, 0.5, 0.7188, 0.4688, 0.7188, 0.4688, 0.6875, 0.4688, 0.6875, 0.4688, 0.7188, 0.4375, 0.7188, 0.4375, 0.6875, 0.4375, 0.6875, 0.4375, 0.7188, 0.4062, 0.7188, 0.4062, 0.6875, 0.4062, 0.6875, 0.4062, 0.7188, 0.375, 0.7188, 0.375, 0.6875, 0.375, 0.6875, 0.375, 0.7188, 0.3438, 0.7188, 0.3438, 0.6875, 0.3438, 0.6875, 0.3438, 0.7188, 0.3125, 0.7188, 0.3125, 0.6875, 0.3125, 0.6875, 0.3125, 0.7188, 0.2812, 0.7188, 0.2812, 0.6875, 0.2812, 0.6875, 0.2812, 0.7188, 0.25, 0.7188, 0.25, 0.6875, 0.25, 0.6875, 0.25, 0.7188, 0.2188, 0.7188, 0.2188, 0.6875, 0.2188, 0.6875, 0.2188, 0.7188, 0.1875, 0.7188, 0.1875, 0.6875, 0.1875, 0.6875, 0.1875, 0.7188, 0.1562, 0.7188, 0.1562, 0.6875, 0.1562, 0.6875, 0.1562, 0.7188, 0.125, 0.7188, 0.125, 0.6875, 0.125, 0.6875, 0.125, 0.7188, 0.09375, 0.7188, 0.09375, 0.6875, 0.09375, 0.6875, 0.09375, 0.7188, 0.0625, 0.7188, 0.0625, 0.6875, 0.0625, 0.6875, 0.0625, 0.7188, 0.03125, 0.7188, 0.03125, 0.6875, 0.03125, 0.6875, 0.03125, 0.7188, 0.0, 0.7188, 0.0, 0.6875, 0.03125, 0.625, 0.03125, 0.6562, 0.0, 0.6562, 0.0, 0.625, 0.0625, 0.625, 0.0625, 0.6562, 0.03125, 0.6562, 0.03125, 0.625, 0.09375, 0.625, 0.09375, 0.6562, 0.0625, 0.6562, 0.0625, 0.625, 0.125, 0.625, 0.125, 0.6562, 0.09375, 0.6562, 0.09375, 0.625, 0.1562, 0.625, 0.1562, 0.6562, 0.125, 0.6562, 0.125, 0.625, 0.1875, 0.625, 0.1875, 0.6562, 0.1562, 0.6562, 0.1562, 0.625, 0.2188, 0.625, 0.2188, 0.6562, 0.1875, 0.6562, 0.1875, 0.625, 0.25, 0.625, 0.25, 0.6562, 0.2188, 0.6562, 0.2188, 0.625, 0.2812, 0.625, 0.2812, 0.6562, 0.25, 0.6562, 0.25, 0.625, 0.3125, 0.625, 0.3125, 0.6562, 0.2812, 0.6562, 0.2812, 0.625, 0.3438, 0.625, 0.3438, 0.6562, 0.3125, 0.6562, 0.3125, 0.625, 0.375, 0.625, 0.375, 0.6562, 0.3438, 0.6562, 0.3438, 0.625, 0.4062, 0.625, 0.4062, 0.6562, 0.375, 0.6562, 0.375, 0.625, 0.4375, 0.625, 0.4375, 0.6562, 0.4062, 0.6562, 0.4062, 0.625, 0.4688, 0.625, 0.4688, 0.6562, 0.4375, 0.6562, 0.4375, 0.625, 0.5, 0.625, 0.5, 0.6562, 0.4688, 0.6562, 0.4688, 0.625, 0.5312, 0.625, 0.5312, 0.6562, 0.5, 0.6562, 0.5, 0.625, 0.5625, 0.625, 0.5625, 0.6562, 0.5312, 0.6562, 0.5312, 0.625, 0.5938, 0.625, 0.5938, 0.6562, 0.5625, 0.6562, 0.5625, 0.625, 0.625, 0.625, 0.625, 0.6562, 0.5938, 0.6562, 0.5938, 0.625, 0.6562, 0.625, 0.6562, 0.6562, 0.625, 0.6562, 0.625, 0.625, 0.6875, 0.625, 0.6875, 0.6562, 0.6562, 0.6562, 0.6562, 0.625, 0.7188, 0.625, 0.7188, 0.6562, 0.6875, 0.6562, 0.6875, 0.625, 0.75, 0.625, 0.75, 0.6562, 0.7188, 0.6562, 0.7188, 0.625, 0.7812, 0.625, 0.7812, 0.6562, 0.75, 0.6562, 0.75, 0.625, 0.8125, 0.625, 0.8125, 0.6562, 0.7812, 0.6562, 0.7812, 0.625, 0.8438, 0.625, 0.8438, 0.6562, 0.8125, 0.6562, 0.8125, 0.625, 0.875, 0.625, 0.875, 0.6562, 0.8438, 0.6562, 0.8438, 0.625, 0.9062, 0.625, 0.9062, 0.6562, 0.875, 0.6562, 0.875, 0.625, 0.9375, 0.625, 0.9375, 0.6562, 0.9062, 0.6562, 0.9062, 0.625, 0.9688, 0.625, 0.9688, 0.6562, 0.9375, 0.6562, 0.9375, 0.625, 1.0, 0.625, 1.0, 0.6562, 0.9688, 0.6562, 0.9688, 0.625, 0.03125, 0.5625, 0.03125, 0.5938, 0.0, 0.5938, 0.0, 0.5625, 0.0625, 0.5625, 0.0625, 0.5938, 0.03125, 0.5938, 0.03125, 0.5625, 0.09375, 0.5625, 0.09375, 0.5938, 0.0625, 0.5938, 0.0625, 0.5625, 0.125, 0.5625, 0.125, 0.5938, 0.09375, 0.5938, 0.09375, 0.5625, 0.1562, 0.5625, 0.1562, 0.5938, 0.125, 0.5938, 0.125, 0.5625, 0.1875, 0.5625, 0.1875, 0.5938, 0.1562, 0.5938, 0.1562, 0.5625, 0.2188, 0.5625, 0.2188, 0.5938, 0.1875, 0.5938, 0.1875, 0.5625, 0.25, 0.5625, 0.25, 0.5938, 0.2188, 0.5938, 0.2188, 0.5625, 0.2812, 0.5625, 0.2812, 0.5938, 0.25, 0.5938, 0.25, 0.5625, 0.3125, 0.5625, 0.3125, 0.5938, 0.2812, 0.5938, 0.2812, 0.5625, 0.3438, 0.5625, 0.3438, 0.5938, 0.3125, 0.5938, 0.3125, 0.5625, 0.375, 0.5625, 0.375, 0.5938, 0.3438, 0.5938, 0.3438, 0.5625, 0.4062, 0.5625, 0.4062, 0.5938, 0.375, 0.5938, 0.375, 0.5625, 0.4375, 0.5625, 0.4375, 0.5938, 0.4062, 0.5938, 0.4062, 0.5625, 0.4688, 0.5625, 0.4688, 0.5938, 0.4375, 0.5938, 0.4375, 0.5625, 0.5, 0.5625, 0.5, 0.5938, 0.4688, 0.5938, 0.4688, 0.5625, 0.5312, 0.5625, 0.5312, 0.5938, 0.5, 0.5938, 0.5, 0.5625, 0.5625, 0.5625, 0.5625, 0.5938, 0.5312, 0.5938, 0.5312, 0.5625, 0.5938, 0.5625, 0.5938, 0.5938, 0.5625, 0.5938, 0.5625, 0.5625, 0.625, 0.5625, 0.625, 0.5938, 0.5938, 0.5938, 0.5938, 0.5625, 0.6562, 0.5625, 0.6562, 0.5938, 0.625, 0.5938, 0.625, 0.5625, 0.6875, 0.5625, 0.6875, 0.5938, 0.6562, 0.5938, 0.6562, 0.5625, 0.7188, 0.5625, 0.7188, 0.5938, 0.6875, 0.5938, 0.6875, 0.5625, 0.75, 0.5625, 0.75, 0.5938, 0.7188, 0.5938, 0.7188, 0.5625, 0.7812, 0.5625, 0.7812, 0.5938, 0.75, 0.5938, 0.75, 0.5625, 0.8125, 0.5625, 0.8125, 0.5938, 0.7812, 0.5938, 0.7812, 0.5625, 0.8438, 0.5625, 0.8438, 0.5938, 0.8125, 0.5938, 0.8125, 0.5625, 0.875, 0.5625, 0.875, 0.5938, 0.8438, 0.5938, 0.8438, 0.5625, 0.9062, 0.5625, 0.9062, 0.5938, 0.875, 0.5938, 0.875, 0.5625, 0.9375, 0.5625, 0.9375, 0.5938, 0.9062, 0.5938, 0.9062, 0.5625, 0.9688, 0.5625, 0.9688, 0.5938, 0.9375, 0.5938, 0.9375, 0.5625, 1.0, 0.5625, 1.0, 0.5938, 0.9688, 0.5938, 0.9688, 0.5625, 1.0, 0.5, 1.0, 0.5312, 0.9688, 0.5312, 0.9688, 0.5, 0.9688, 0.5, 0.9688, 0.5312, 0.9375, 0.5312, 0.9375, 0.5, 0.9375, 0.5, 0.9375, 0.5312, 0.9062, 0.5312, 0.9062, 0.5, 0.9062, 0.5, 0.9062, 0.5312, 0.875, 0.5312, 0.875, 0.5, 0.875, 0.5, 0.875, 0.5312, 0.8438, 0.5312, 0.8438, 0.5, 0.8438, 0.5, 0.8438, 0.5312, 0.8125, 0.5312, 0.8125, 0.5, 0.8125, 0.5, 0.8125, 0.5312, 0.7812, 0.5312, 0.7812, 0.5, 0.7812, 0.5, 0.7812, 0.5312, 0.75, 0.5312, 0.75, 0.5, 0.75, 0.5, 0.75, 0.5312, 0.7188, 0.5312, 0.7188, 0.5, 0.7188, 0.5, 0.7188, 0.5312, 0.6875, 0.5312, 0.6875, 0.5, 0.6875, 0.5, 0.6875, 0.5312, 0.6562, 0.5312, 0.6562, 0.5, 0.6562, 0.5, 0.6562, 0.5312, 0.625, 0.5312, 0.625, 0.5, 0.625, 0.5, 0.625, 0.5312, 0.5938, 0.5312, 0.5938, 0.5, 0.5938, 0.5, 0.5938, 0.5312, 0.5625, 0.5312, 0.5625, 0.5, 0.5625, 0.5, 0.5625, 0.5312, 0.5312, 0.5312, 0.5312, 0.5, 0.5312, 0.5, 0.5312, 0.5312, 0.5, 0.5312, 0.5, 0.5, 0.5, 0.5, 0.5, 0.5312, 0.4688, 0.5312, 0.4688, 0.5, 0.4688, 0.5, 0.4688, 0.5312, 0.4375, 0.5312, 0.4375, 0.5, 0.4375, 0.5, 0.4375, 0.5312, 0.4062, 0.5312, 0.4062, 0.5, 0.4062, 0.5, 0.4062, 0.5312, 0.375, 0.5312, 0.375, 0.5, 0.375, 0.5, 0.375, 0.5312, 0.3438, 0.5312, 0.3438, 0.5, 0.3438, 0.5, 0.3438, 0.5312, 0.3125, 0.5312, 0.3125, 0.5, 0.3125, 0.5, 0.3125, 0.5312, 0.2812, 0.5312, 0.2812, 0.5, 0.2812, 0.5, 0.2812, 0.5312, 0.25, 0.5312, 0.25, 0.5, 0.25, 0.5, 0.25, 0.5312, 0.2188, 0.5312, 0.2188, 0.5, 0.2188, 0.5, 0.2188, 0.5312, 0.1875, 0.5312, 0.1875, 0.5, 0.1875, 0.5, 0.1875, 0.5312, 0.1562, 0.5312, 0.1562, 0.5, 0.1562, 0.5, 0.1562, 0.5312, 0.125, 0.5312, 0.125, 0.5, 0.125, 0.5, 0.125, 0.5312, 0.09375, 0.5312, 0.09375, 0.5, 0.09375, 0.5, 0.09375, 0.5312, 0.0625, 0.5312, 0.0625, 0.5, 0.0625, 0.5, 0.0625, 0.5312, 0.03125, 0.5312, 0.03125, 0.5, 0.03125, 0.5, 0.03125, 0.5312, 0.0, 0.5312, 0.0, 0.5, 0.03125, 0.9062, 0.5, 0.9609, 0.0, 0.9062, 0.0625, 0.9062, 0.5, 0.9609, 0.03125, 0.9062, 0.09375, 0.9062, 0.5, 0.9609, 0.0625, 0.9062, 0.125, 0.9062, 0.5, 0.9609, 0.09375, 0.9062, 0.1562, 0.9062, 0.5, 0.9609, 0.125, 0.9062, 0.1875, 0.9062, 0.5, 0.9609, 0.1562, 0.9062, 0.2188, 0.9062, 0.5, 0.9609, 0.1875, 0.9062, 0.25, 0.9062, 0.5, 0.9609, 0.2188, 0.9062, 0.2812, 0.9062, 0.5, 0.9609, 0.25, 0.9062, 0.3125, 0.9062, 0.5, 0.9609, 0.2812, 0.9062, 0.3438, 0.9062, 0.5, 0.9609, 0.3125, 0.9062, 0.375, 0.9062, 0.5, 0.9609, 0.3438, 0.9062, 0.4062, 0.9062, 0.5, 0.9609, 0.375, 0.9062, 0.4375, 0.9062, 0.5, 0.9609, 0.4062, 0.9062, 0.4688, 0.9062, 0.5, 0.9609, 0.4375, 0.9062, 0.5, 0.9062, 0.5, 0.9609, 0.4688, 0.9062, 0.5312, 0.9062, 0.5, 0.9609, 0.5, 0.9062, 0.5625, 0.9063, 0.5, 0.9609, 0.5312, 0.9062, 0.5938, 0.9062, 0.5, 0.9609, 0.5625, 0.9063, 0.625, 0.9062, 0.5, 0.9609, 0.5938, 0.9062, 0.6562, 0.9062, 0.5, 0.9609, 0.625, 0.9062, 0.6875, 0.9062, 0.5, 0.9609, 0.6562, 0.9062, 0.7188, 0.9062, 0.5, 0.9609, 0.6875, 0.9062, 0.75, 0.9062, 0.5, 0.9609, 0.7188, 0.9062, 0.7812, 0.9062, 0.5, 0.9609, 0.75, 0.9062, 0.8125, 0.9062, 0.5, 0.9609, 0.7812, 0.9062, 0.8438, 0.9062, 0.5, 0.9609, 0.8125, 0.9062, 0.875, 0.9062, 0.5, 0.9609, 0.8438, 0.9062, 0.9062, 0.9062, 0.5, 0.9609, 0.875, 0.9062, 0.9375, 0.9062, 0.5, 0.9609, 0.9062, 0.9062, 0.9688, 0.9062, 0.5, 0.9609, 0.9375, 0.9062, 1.0, 0.9062, 0.5, 0.9609, 0.9688, 0.9062])
me_cylinder_005.use_remesh_fix_poles = True
me_cylinder_005.use_remesh_preserve_attributes = False
me_cylinder_005.update()

# ---- objects
ob_light = bpy.data.objects.new('Light', light_light)
ob_camera = bpy.data.objects.new('Camera', cam_camera)
ob_cylinder_001 = bpy.data.objects.new('Cylinder.001', me_cylinder_005)

# ---- transforms, parenting, visibility, modifiers, constraints
ob_light.location = (4.076, 1.005, 5.904)
ob_light.rotation_euler = (0.6503, 0.05522, 1.866)
ob_light.lock_rotations_4d = False
ob_light.empty_display_type = 'ARROWS'
ob_light.color = (0.0, 0.0, 0.0, 0.0)
ob_light.lineart.crease_threshold = 0.0
ob_camera.location = (7.359, -6.926, 4.958)
ob_camera.rotation_euler = (1.109, 0.0, 0.8149)
ob_camera.lock_rotations_4d = False
ob_camera.empty_display_type = 'ARROWS'
ob_camera.color = (0.0, 0.0, 0.0, 0.0)
ob_camera.display_type = 'WIRE'
ob_camera.lineart.crease_threshold = 0.0
ob_cylinder_001.location = (-3.172, 4.399, -1.688)
ob_cylinder_001.scale = (1.0, 1.0, 1.591)

# ---- collection membership
col_collection.objects.link(ob_light)
col_collection.objects.link(ob_camera)
col_collection.objects.link(ob_cylinder_001)

# ---- scene / render settings (as saved in the file)
scene.camera = ob_camera
scene.frame_start = 1; scene.frame_end = 250; scene.frame_set(0)
scene.render.engine = 'BLENDER_EEVEE_NEXT'
scene.cycles.sampling_pattern = 'TABULATED_SOBOL'
scene.cycles.use_light_tree = False
scene.view_settings.view_transform = 'Filmic'
bpy.context.view_layer.update()
